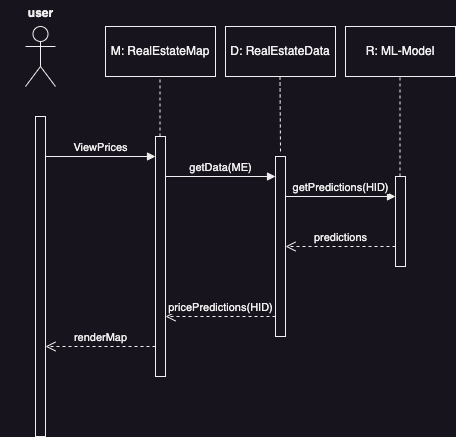

The diagram above was exported from draw.io. Its source (the exported page's mxGraphModel, read from the mxfile embedded in the PNG):
<mxGraphModel dx="954" dy="616" grid="1" gridSize="10" guides="1" tooltips="1" connect="1" arrows="1" fold="1" page="1" pageScale="1" pageWidth="850" pageHeight="1100" math="0" shadow="0">
  <root>
    <mxCell id="0" />
    <mxCell id="1" parent="0" />
    <mxCell id="WHse5ts4Zi2dJhMAOvBU-4" value="Actor" style="shape=umlActor;verticalLabelPosition=bottom;verticalAlign=top;fontColor=none;noLabel=1;" vertex="1" parent="1">
      <mxGeometry x="110" y="70" width="30" height="60" as="geometry" />
    </mxCell>
    <mxCell id="WHse5ts4Zi2dJhMAOvBU-5" value="" style="html=1;points=[[0,0,0,0,5],[0,1,0,0,-5],[1,0,0,0,5],[1,1,0,0,-5]];perimeter=orthogonalPerimeter;outlineConnect=0;targetShapes=umlLifeline;portConstraint=eastwest;newEdgeStyle={&quot;curved&quot;:0,&quot;rounded&quot;:0};" vertex="1" parent="1">
      <mxGeometry x="120" y="160" width="10" height="320" as="geometry" />
    </mxCell>
    <mxCell id="WHse5ts4Zi2dJhMAOvBU-6" value="" style="html=1;points=[[0,0,0,0,5],[0,1,0,0,-5],[1,0,0,0,5],[1,1,0,0,-5]];perimeter=orthogonalPerimeter;outlineConnect=0;targetShapes=umlLifeline;portConstraint=eastwest;newEdgeStyle={&quot;curved&quot;:0,&quot;rounded&quot;:0};" vertex="1" parent="1">
      <mxGeometry x="240" y="180" width="10" height="240" as="geometry" />
    </mxCell>
    <mxCell id="WHse5ts4Zi2dJhMAOvBU-7" value="user" style="text;align=center;fontStyle=1;verticalAlign=middle;spacingLeft=3;spacingRight=3;strokeColor=none;rotatable=0;points=[[0,0.5],[1,0.5]];portConstraint=eastwest;html=1;" vertex="1" parent="1">
      <mxGeometry x="85" y="44" width="80" height="26" as="geometry" />
    </mxCell>
    <mxCell id="WHse5ts4Zi2dJhMAOvBU-8" value="M: RealEstateMap" style="html=1;whiteSpace=wrap;" vertex="1" parent="1">
      <mxGeometry x="190" y="70" width="110" height="50" as="geometry" />
    </mxCell>
    <mxCell id="WHse5ts4Zi2dJhMAOvBU-9" value="" style="endArrow=none;dashed=1;html=1;rounded=0;jumpSize=6;" edge="1" parent="1" source="WHse5ts4Zi2dJhMAOvBU-6">
      <mxGeometry width="50" height="50" relative="1" as="geometry">
        <mxPoint x="244.5" y="160" as="sourcePoint" />
        <mxPoint x="244.5" y="120" as="targetPoint" />
      </mxGeometry>
    </mxCell>
    <mxCell id="WHse5ts4Zi2dJhMAOvBU-10" value="ViewPrices" style="html=1;verticalAlign=bottom;endArrow=block;curved=0;rounded=0;" edge="1" parent="1" target="WHse5ts4Zi2dJhMAOvBU-6">
      <mxGeometry width="80" relative="1" as="geometry">
        <mxPoint x="130" y="200" as="sourcePoint" />
        <mxPoint x="210" y="200" as="targetPoint" />
        <mxPoint as="offset" />
      </mxGeometry>
    </mxCell>
    <mxCell id="WHse5ts4Zi2dJhMAOvBU-11" value="" style="html=1;points=[[0,0,0,0,5],[0,1,0,0,-5],[1,0,0,0,5],[1,1,0,0,-5]];perimeter=orthogonalPerimeter;outlineConnect=0;targetShapes=umlLifeline;portConstraint=eastwest;newEdgeStyle={&quot;curved&quot;:0,&quot;rounded&quot;:0};" vertex="1" parent="1">
      <mxGeometry x="360" y="200" width="10" height="180" as="geometry" />
    </mxCell>
    <mxCell id="WHse5ts4Zi2dJhMAOvBU-12" value="D: RealEstateData" style="html=1;whiteSpace=wrap;" vertex="1" parent="1">
      <mxGeometry x="310" y="70" width="110" height="50" as="geometry" />
    </mxCell>
    <mxCell id="WHse5ts4Zi2dJhMAOvBU-13" value="" style="endArrow=none;dashed=1;html=1;rounded=0;exitX=0.5;exitY=-0.028;exitDx=0;exitDy=0;exitPerimeter=0;" edge="1" parent="1" source="WHse5ts4Zi2dJhMAOvBU-11">
      <mxGeometry width="50" height="50" relative="1" as="geometry">
        <mxPoint x="365" y="190" as="sourcePoint" />
        <mxPoint x="364.5" y="120" as="targetPoint" />
      </mxGeometry>
    </mxCell>
    <mxCell id="WHse5ts4Zi2dJhMAOvBU-14" value="getData(ME)" style="html=1;verticalAlign=bottom;endArrow=block;curved=0;rounded=0;" edge="1" parent="1">
      <mxGeometry width="80" relative="1" as="geometry">
        <mxPoint x="250" y="220" as="sourcePoint" />
        <mxPoint x="360" y="220" as="targetPoint" />
      </mxGeometry>
    </mxCell>
    <mxCell id="WHse5ts4Zi2dJhMAOvBU-15" value="" style="html=1;points=[[0,0,0,0,5],[0,1,0,0,-5],[1,0,0,0,5],[1,1,0,0,-5]];perimeter=orthogonalPerimeter;outlineConnect=0;targetShapes=umlLifeline;portConstraint=eastwest;newEdgeStyle={&quot;curved&quot;:0,&quot;rounded&quot;:0};" vertex="1" parent="1">
      <mxGeometry x="480" y="220" width="10" height="90" as="geometry" />
    </mxCell>
    <mxCell id="WHse5ts4Zi2dJhMAOvBU-16" value="R: ML-Model" style="html=1;whiteSpace=wrap;" vertex="1" parent="1">
      <mxGeometry x="430" y="70" width="110" height="50" as="geometry" />
    </mxCell>
    <mxCell id="WHse5ts4Zi2dJhMAOvBU-17" value="" style="endArrow=none;dashed=1;html=1;rounded=0;" edge="1" parent="1" source="WHse5ts4Zi2dJhMAOvBU-15">
      <mxGeometry width="50" height="50" relative="1" as="geometry">
        <mxPoint x="484.5" y="160" as="sourcePoint" />
        <mxPoint x="484.5" y="120" as="targetPoint" />
      </mxGeometry>
    </mxCell>
    <mxCell id="WHse5ts4Zi2dJhMAOvBU-18" value="getPredictions(HID)" style="html=1;verticalAlign=bottom;endArrow=block;curved=0;rounded=0;" edge="1" parent="1">
      <mxGeometry width="80" relative="1" as="geometry">
        <mxPoint x="370" y="240" as="sourcePoint" />
        <mxPoint x="480" y="240" as="targetPoint" />
      </mxGeometry>
    </mxCell>
    <mxCell id="WHse5ts4Zi2dJhMAOvBU-19" value="predictions" style="html=1;verticalAlign=bottom;endArrow=open;dashed=1;endSize=8;curved=0;rounded=0;" edge="1" parent="1" target="WHse5ts4Zi2dJhMAOvBU-11">
      <mxGeometry relative="1" as="geometry">
        <mxPoint x="480" y="290" as="sourcePoint" />
        <mxPoint x="400" y="290" as="targetPoint" />
        <mxPoint as="offset" />
      </mxGeometry>
    </mxCell>
    <mxCell id="WHse5ts4Zi2dJhMAOvBU-20" value="pricePredictions(HID)" style="html=1;verticalAlign=bottom;endArrow=open;dashed=1;endSize=8;curved=0;rounded=0;" edge="1" parent="1">
      <mxGeometry relative="1" as="geometry">
        <mxPoint x="360" y="360" as="sourcePoint" />
        <mxPoint x="250" y="360" as="targetPoint" />
        <mxPoint as="offset" />
      </mxGeometry>
    </mxCell>
    <mxCell id="WHse5ts4Zi2dJhMAOvBU-21" value="renderMap" style="html=1;verticalAlign=bottom;endArrow=open;dashed=1;endSize=8;curved=0;rounded=0;" edge="1" parent="1">
      <mxGeometry relative="1" as="geometry">
        <mxPoint x="240" y="390" as="sourcePoint" />
        <mxPoint x="130" y="390" as="targetPoint" />
        <mxPoint as="offset" />
      </mxGeometry>
    </mxCell>
  </root>
</mxGraphModel>